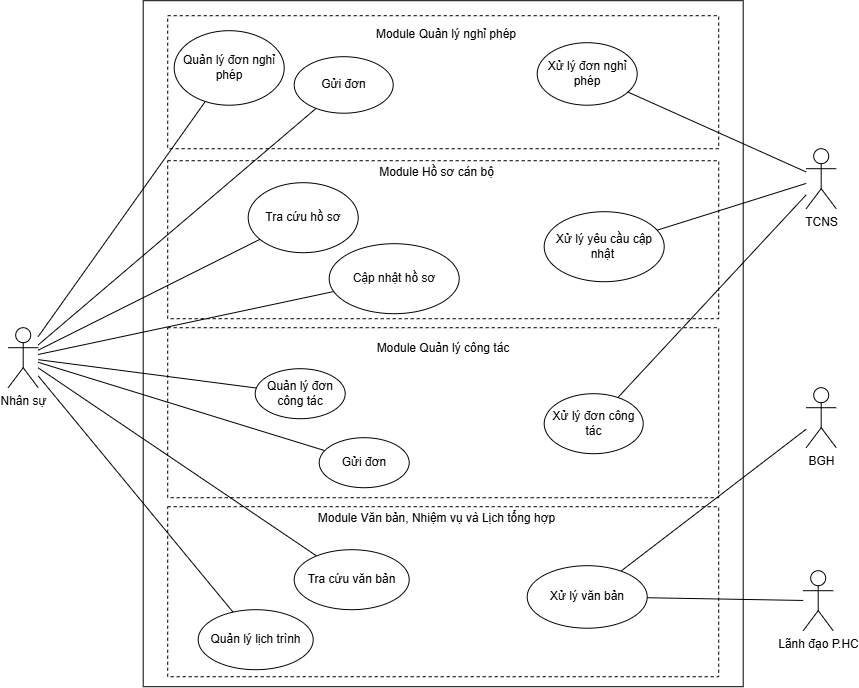

The diagram above was exported from draw.io. Its source (the exported page's mxGraphModel, read from the mxfile embedded in the PNG):
<mxGraphModel dx="1471" dy="763" grid="0" gridSize="10" guides="1" tooltips="1" connect="1" arrows="1" fold="1" page="1" pageScale="1" pageWidth="827" pageHeight="1169" math="0" shadow="0">
  <root>
    <mxCell id="0" />
    <mxCell id="1" parent="0" />
    <mxCell id="6SeWSaaafpC_lvyYagty-1" parent="1" style="rounded=0;whiteSpace=wrap;html=1;movable=1;resizable=1;rotatable=1;deletable=1;editable=1;locked=0;connectable=1;" value="" vertex="1">
      <mxGeometry height="686" width="600" x="519" y="493" as="geometry" />
    </mxCell>
    <mxCell id="6SeWSaaafpC_lvyYagty-7" parent="1" style="shape=umlActor;verticalLabelPosition=bottom;verticalAlign=top;html=1;" value="TCNS" vertex="1">
      <mxGeometry height="60" width="30" x="1182" y="641" as="geometry" />
    </mxCell>
    <mxCell id="6SeWSaaafpC_lvyYagty-10" parent="1" style="shape=umlActor;verticalLabelPosition=bottom;verticalAlign=top;html=1;outlineConnect=0;" value="BGH" vertex="1">
      <mxGeometry height="60" width="30" x="1182" y="880" as="geometry" />
    </mxCell>
    <mxCell id="6SeWSaaafpC_lvyYagty-30" parent="1" style="text;align=center;verticalAlign=middle;spacingLeft=3;spacingRight=3;rotatable=0;points=[[0,0.5],[1,0.5]];portConstraint=eastwest;html=1;" value="Module Hồ sơ cán bộ" vertex="1">
      <mxGeometry height="23" width="227" x="699" y="653" as="geometry" />
    </mxCell>
    <mxCell id="6SeWSaaafpC_lvyYagty-51" parent="1" style="text;html=1;align=center;verticalAlign=middle;resizable=0;points=[];autosize=1;" value="Module Văn bản, Nhiệm vụ và Lịch tổng hợp" vertex="1">
      <mxGeometry height="26" width="255" x="685" y="998" as="geometry" />
    </mxCell>
    <mxCell id="iNhMa6TRhgK6oaxmW0XU-1" parent="1" style="rounded=0;whiteSpace=wrap;html=1;fillColor=none;dashed=1;" value="" vertex="1">
      <mxGeometry height="133" width="551" x="543.5" y="508" as="geometry" />
    </mxCell>
    <mxCell id="oSErPgcP3PlMC2jciWJE-1" parent="1" style="shape=umlActor;verticalLabelPosition=bottom;verticalAlign=top;html=1;outlineConnect=0;" value="Nhân sự" vertex="1">
      <mxGeometry height="60" width="30" x="384" y="820" as="geometry" />
    </mxCell>
    <mxCell id="FTTATbWOQcjPQE6M5N06-1" parent="1" style="text;html=1;align=center;verticalAlign=middle;whiteSpace=wrap;rounded=0;" value="Module Quản lý công tác" vertex="1">
      <mxGeometry height="30" width="220" x="709" y="826" as="geometry" />
    </mxCell>
    <mxCell id="6SeWSaaafpC_lvyYagty-24" parent="1" style="ellipse;whiteSpace=wrap;html=1;" value="Xử lý đơn nghỉ phép" vertex="1">
      <mxGeometry height="62.5" width="100" x="913" y="535" as="geometry" />
    </mxCell>
    <mxCell id="6SeWSaaafpC_lvyYagty-23" parent="1" style="ellipse;whiteSpace=wrap;html=1;" value="Gửi đơn" vertex="1">
      <mxGeometry height="56.5" width="99" x="670" y="549" as="geometry" />
    </mxCell>
    <mxCell id="6SeWSaaafpC_lvyYagty-22" parent="1" style="ellipse;whiteSpace=wrap;html=1;" value="Quản lý đơn nghỉ phép" vertex="1">
      <mxGeometry height="74.5" width="110" x="550" y="523" as="geometry" />
    </mxCell>
    <mxCell id="6SeWSaaafpC_lvyYagty-37" parent="1" style="ellipse;whiteSpace=wrap;html=1;" value="Xử lý đơn công tác" vertex="1">
      <mxGeometry height="60" width="99" x="920" y="886" as="geometry" />
    </mxCell>
    <mxCell id="6SeWSaaafpC_lvyYagty-38" parent="1" style="ellipse;whiteSpace=wrap;html=1;" value="Quản lý đơn công tác" vertex="1">
      <mxGeometry height="50" width="90" x="631" y="861" as="geometry" />
    </mxCell>
    <mxCell id="YR0LZnM3KdVU-TtcH8BS-1" parent="1" style="rounded=0;whiteSpace=wrap;html=1;fillColor=none;dashed=1;" value="" vertex="1">
      <mxGeometry height="158" width="551" x="543.5" y="653" as="geometry" />
    </mxCell>
    <mxCell id="6SeWSaaafpC_lvyYagty-32" parent="1" style="ellipse;whiteSpace=wrap;html=1;" value="Tra cứu hồ sơ" vertex="1">
      <mxGeometry height="70" width="110" x="624" y="675" as="geometry" />
    </mxCell>
    <mxCell id="6SeWSaaafpC_lvyYagty-33" parent="1" style="ellipse;whiteSpace=wrap;html=1;" value="Cập nhật hồ sơ" vertex="1">
      <mxGeometry height="70" width="130" x="705" y="736" as="geometry" />
    </mxCell>
    <mxCell id="6SeWSaaafpC_lvyYagty-54" parent="1" style="ellipse;whiteSpace=wrap;html=1;" value="Xử lý yêu cầu cập nhật " vertex="1">
      <mxGeometry height="70" width="120" x="920" y="704" as="geometry" />
    </mxCell>
    <mxCell id="YR0LZnM3KdVU-TtcH8BS-2" edge="1" parent="1" source="oSErPgcP3PlMC2jciWJE-1" style="endArrow=none;html=1;rounded=0;" target="6SeWSaaafpC_lvyYagty-22" value="">
      <mxGeometry height="50" relative="1" width="50" as="geometry">
        <mxPoint x="828" y="878" as="sourcePoint" />
        <mxPoint x="878" y="828" as="targetPoint" />
      </mxGeometry>
    </mxCell>
    <mxCell id="YR0LZnM3KdVU-TtcH8BS-3" edge="1" parent="1" source="oSErPgcP3PlMC2jciWJE-1" style="endArrow=none;html=1;rounded=0;" target="6SeWSaaafpC_lvyYagty-23" value="">
      <mxGeometry height="50" relative="1" width="50" as="geometry">
        <mxPoint x="419" y="908" as="sourcePoint" />
        <mxPoint x="595" y="605" as="targetPoint" />
      </mxGeometry>
    </mxCell>
    <mxCell id="YR0LZnM3KdVU-TtcH8BS-4" edge="1" parent="1" source="oSErPgcP3PlMC2jciWJE-1" style="endArrow=none;html=1;rounded=0;" target="6SeWSaaafpC_lvyYagty-32" value="">
      <mxGeometry height="50" relative="1" width="50" as="geometry">
        <mxPoint x="419" y="919" as="sourcePoint" />
        <mxPoint x="707" y="641" as="targetPoint" />
      </mxGeometry>
    </mxCell>
    <mxCell id="6SeWSaaafpC_lvyYagty-27" parent="1" style="text;html=1;align=center;verticalAlign=middle;whiteSpace=wrap;rounded=0;" value="Module Quản lý nghỉ phép" vertex="1">
      <mxGeometry height="30" width="220" x="712" y="512" as="geometry" />
    </mxCell>
    <mxCell id="YR0LZnM3KdVU-TtcH8BS-5" edge="1" parent="1" source="oSErPgcP3PlMC2jciWJE-1" style="endArrow=none;html=1;rounded=0;" target="6SeWSaaafpC_lvyYagty-33" value="">
      <mxGeometry height="50" relative="1" width="50" as="geometry">
        <mxPoint x="429" y="929" as="sourcePoint" />
        <mxPoint x="655" y="747" as="targetPoint" />
      </mxGeometry>
    </mxCell>
    <mxCell id="YR0LZnM3KdVU-TtcH8BS-6" edge="1" parent="1" source="oSErPgcP3PlMC2jciWJE-1" style="endArrow=none;html=1;rounded=0;" target="6SeWSaaafpC_lvyYagty-38" value="">
      <mxGeometry height="50" relative="1" width="50" as="geometry">
        <mxPoint x="419" y="928" as="sourcePoint" />
        <mxPoint x="728" y="802" as="targetPoint" />
      </mxGeometry>
    </mxCell>
    <mxCell id="YR0LZnM3KdVU-TtcH8BS-7" edge="1" parent="1" source="oSErPgcP3PlMC2jciWJE-1" style="endArrow=none;html=1;rounded=0;" target="6SeWSaaafpC_lvyYagty-73" value="">
      <mxGeometry height="50" relative="1" width="50" as="geometry">
        <mxPoint x="419" y="931" as="sourcePoint" />
        <mxPoint x="632" y="888" as="targetPoint" />
      </mxGeometry>
    </mxCell>
    <mxCell id="YR0LZnM3KdVU-TtcH8BS-8" edge="1" parent="1" source="oSErPgcP3PlMC2jciWJE-1" style="endArrow=none;html=1;rounded=0;" target="6SeWSaaafpC_lvyYagty-47" value="">
      <mxGeometry height="50" relative="1" width="50" as="geometry">
        <mxPoint x="419" y="934" as="sourcePoint" />
        <mxPoint x="702" y="938" as="targetPoint" />
      </mxGeometry>
    </mxCell>
    <mxCell id="2GKSFNP-UcwGOJM4PfkJ-4" parent="1" style="shape=umlActor;verticalLabelPosition=bottom;verticalAlign=top;html=1;outlineConnect=0;" value="Lãnh đạo P.HC" vertex="1">
      <mxGeometry height="60" width="30" x="1179" y="1063" as="geometry" />
    </mxCell>
    <mxCell id="ZDsQCZyPTYvo6g37rHUS-1" edge="1" parent="1" source="oSErPgcP3PlMC2jciWJE-1" style="endArrow=none;html=1;rounded=0;" target="6SeWSaaafpC_lvyYagty-81" value="">
      <mxGeometry height="50" relative="1" width="50" as="geometry">
        <mxPoint x="419" y="940" as="sourcePoint" />
        <mxPoint x="647" y="1035" as="targetPoint" />
      </mxGeometry>
    </mxCell>
    <mxCell id="dioEeTcL-0Nxf-OrdoOE-1" edge="1" parent="1" source="6SeWSaaafpC_lvyYagty-24" style="endArrow=none;html=1;rounded=0;" target="6SeWSaaafpC_lvyYagty-7" value="">
      <mxGeometry height="50" relative="1" width="50" as="geometry">
        <mxPoint x="419" y="918" as="sourcePoint" />
        <mxPoint x="706" y="612" as="targetPoint" />
      </mxGeometry>
    </mxCell>
    <mxCell id="dioEeTcL-0Nxf-OrdoOE-2" edge="1" parent="1" source="6SeWSaaafpC_lvyYagty-54" style="endArrow=none;html=1;rounded=0;" target="6SeWSaaafpC_lvyYagty-7" value="">
      <mxGeometry height="50" relative="1" width="50" as="geometry">
        <mxPoint x="1014" y="594" as="sourcePoint" />
        <mxPoint x="1192" y="674" as="targetPoint" />
      </mxGeometry>
    </mxCell>
    <mxCell id="dioEeTcL-0Nxf-OrdoOE-3" edge="1" parent="1" source="6SeWSaaafpC_lvyYagty-37" style="endArrow=none;html=1;rounded=0;" target="6SeWSaaafpC_lvyYagty-7" value="">
      <mxGeometry height="50" relative="1" width="50" as="geometry">
        <mxPoint x="1043" y="732" as="sourcePoint" />
        <mxPoint x="1192" y="686" as="targetPoint" />
      </mxGeometry>
    </mxCell>
    <mxCell id="dioEeTcL-0Nxf-OrdoOE-4" edge="1" parent="1" source="6SeWSaaafpC_lvyYagty-48" style="endArrow=none;html=1;rounded=0;" target="6SeWSaaafpC_lvyYagty-10" value="">
      <mxGeometry height="50" relative="1" width="50" as="geometry">
        <mxPoint x="1004" y="900" as="sourcePoint" />
        <mxPoint x="1192" y="697" as="targetPoint" />
      </mxGeometry>
    </mxCell>
    <mxCell id="dioEeTcL-0Nxf-OrdoOE-5" edge="1" parent="1" source="6SeWSaaafpC_lvyYagty-48" style="endArrow=none;html=1;rounded=0;" target="2GKSFNP-UcwGOJM4PfkJ-4" value="">
      <mxGeometry height="50" relative="1" width="50" as="geometry">
        <mxPoint x="978" y="1049" as="sourcePoint" />
        <mxPoint x="1181" y="977" as="targetPoint" />
      </mxGeometry>
    </mxCell>
    <mxCell id="dioEeTcL-0Nxf-OrdoOE-6" parent="1" style="rounded=0;whiteSpace=wrap;html=1;fillColor=none;dashed=1;" value="" vertex="1">
      <mxGeometry height="170" width="551" x="543.5" y="999" as="geometry" />
    </mxCell>
    <mxCell id="dioEeTcL-0Nxf-OrdoOE-7" parent="1" style="rounded=0;whiteSpace=wrap;html=1;fillColor=none;dashed=1;" value="" vertex="1">
      <mxGeometry height="170" width="551" x="543.5" y="820" as="geometry" />
    </mxCell>
    <mxCell id="6SeWSaaafpC_lvyYagty-73" parent="1" style="ellipse;whiteSpace=wrap;html=1;" value="Gửi đơn" vertex="1">
      <mxGeometry height="50" width="90" x="695" y="930" as="geometry" />
    </mxCell>
    <mxCell id="6SeWSaaafpC_lvyYagty-47" parent="1" style="ellipse;whiteSpace=wrap;html=1;" value="Tra cứu văn bản" vertex="1">
      <mxGeometry height="60" width="115" x="670" y="1042" as="geometry" />
    </mxCell>
    <mxCell id="6SeWSaaafpC_lvyYagty-48" parent="1" style="ellipse;whiteSpace=wrap;html=1;" value="Xử lý văn bản" vertex="1">
      <mxGeometry height="62.5" width="120" x="903" y="1058" as="geometry" />
    </mxCell>
    <mxCell id="6SeWSaaafpC_lvyYagty-81" parent="1" style="ellipse;whiteSpace=wrap;html=1;" value="Quản lý lịch trình" vertex="1">
      <mxGeometry height="60" width="115" x="574" y="1102" as="geometry" />
    </mxCell>
  </root>
</mxGraphModel>